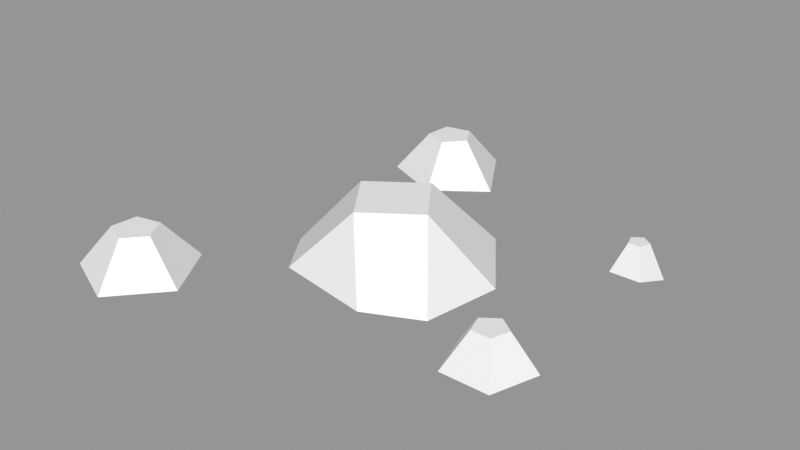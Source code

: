# Source: Rocks_Round_s_2C_01.blend  (saved by Blender 3.0.42; exported with 4.5.12 LTS)
import bpy
from mathutils import Matrix  # noqa: F401  (used for matrix-valued properties, if any)

bpy.ops.wm.read_factory_settings(use_empty=True)
scene = bpy.context.scene
scene.name = 'Scene'

# ---- images (referenced by path relative to the original .blend; pixels are not part of the script)
import os
ASSET_DIR = os.environ.get("B2B_ASSET_DIR", "")  # directory of the original .blend (textures are referenced by path, not embedded)
HERE = os.path.dirname(os.path.abspath(__file__))  # packed textures are extracted next to this script under _unpacked/

def load_image(name, relpath, width, height, colorspace="sRGB"):
    """Load a texture the original file referenced (path relative to the .blend, or extracted next to this script)."""
    p = next((c for c in (os.path.join(HERE, relpath), os.path.join(ASSET_DIR, relpath)) if relpath and os.path.exists(c)), "")
    if p:
        img = bpy.data.images.load(p, check_existing=True)
        img.name = name
    else:  # same state as the original file: an image datablock whose file is absent (Cycles renders it pink)
        img = bpy.data.images.new(name, width, height)
        img.source = "FILE"
        img.filepath = "//" + (relpath or name)
    img.colorspace_settings.name = colorspace
    return img
img_rocks_texture_atlas_1024x1024_png = load_image('Rocks_Texture_Atlas_1024x1024.png', 'Rocks_Texture_Atlas_1024x1024.png', 1024, 1024, 'sRGB')

# ---- materials (node trees are filled in below, after node groups)
mat_rocks_086 = bpy.data.materials.new('Rocks.086')
mat_rocks_086.use_transparent_shadow = False
mat_rocks_086.diffuse_color = (1.0, 1.0, 1.0, 1.0)
mat_rocks_086.roughness = 0.69
mat_rocks_086.specular_intensity = 0.0
mat_material_076 = bpy.data.materials.new('Material.076')
mat_material_076.use_transparent_shadow = False
mat_material_076.roughness = 0.5

# ---- material node trees
mat_rocks_086.use_nodes = True; mat_rocks_086.node_tree.nodes.clear()
_N = mat_rocks_086.node_tree.nodes; _L = mat_rocks_086.node_tree.links
n0 = _N.new('ShaderNodeBsdfPrincipled'); n0.name = 'Principled BSDF'; n0.location = (10, 300)
n0.distribution = 'GGX'
n0.subsurface_method = 'RANDOM_WALK_SKIN'
n0.inputs[2].default_value = 0.69
n0.inputs[3].default_value = 1.45
n0.inputs[4].default_value = 0.0
n0.inputs[13].default_value = 0.0
n1 = _N.new('ShaderNodeOutputMaterial'); n1.name = 'Material Output'; n1.location = (300, 300)
n2 = _N.new('ShaderNodeNormalMap'); n2.name = 'Normal Map'; n2.location = (-300, -300)
n2.label = 'Normal/Map'
n3 = _N.new('ShaderNodeTexImage'); n3.name = 'Image Texture'; n3.location = (-300, 600)
n3.image = img_rocks_texture_atlas_1024x1024_png
_L.new(n0.outputs[0], n1.inputs[0])
_L.new(n2.outputs[0], n0.inputs[5])
_L.new(n3.outputs[0], n0.inputs[0])
n1.is_active_output = True
mat_material_076.use_nodes = True; mat_material_076.node_tree.nodes.clear()
_N = mat_material_076.node_tree.nodes; _L = mat_material_076.node_tree.links
n0 = _N.new('ShaderNodeBsdfPrincipled'); n0.name = 'Principled BSDF'; n0.location = (10, 300)
n0.distribution = 'GGX'
n0.subsurface_method = 'RANDOM_WALK_SKIN'
n0.inputs[3].default_value = 1.45
n0.inputs[27].default_value = (0.0, 0.0, 0.0, 1.0)
n0.inputs[28].default_value = 1.0
n1 = _N.new('ShaderNodeOutputMaterial'); n1.name = 'Material Output'; n1.location = (300, 300)
n2 = _N.new('ShaderNodeNormalMap'); n2.name = 'Normal Map'; n2.location = (-300, -300)
n2.label = 'Normal/Map'
n2.inputs[0].default_value = 0.0
_L.new(n0.outputs[0], n1.inputs[0])
_L.new(n2.outputs[0], n0.inputs[5])
n1.is_active_output = True

# ---- meshes
me_rocks_round_s_2c_01_003 = bpy.data.meshes.new('Rocks_Round_s_2C_01.003')
me_rocks_round_s_2c_01_003.from_pydata([(0.8611, -0.07903, -0.7329), (0.7421, -0.1119, -0.6464), (0.7875, -0.07903, -0.5066), (0.9346, -0.07903, -0.5066), (0.98, -0.1119, -0.6464), (0.8611, 0.05266, -0.6569), (0.8143, 0.05266, -0.623), (0.8322, 0.05266, -0.568), (0.8899, 0.05266, -0.568), (0.9078, 0.05266, -0.623), (-0.6913, -0.08126, 0.5128), (-1.011, -0.08126, 0.5861), (-1.04, -0.08126, 0.9127), (-0.7385, -0.08126, 1.041), (-0.5229, -0.08126, 0.7942), (-0.7578, 0.1167, 0.6686), (-0.8833, 0.1167, 0.6974), (-0.8948, 0.1167, 0.8257), (-0.7763, 0.1167, 0.8762), (-0.6916, 0.1167, 0.7791), (-0.2868, -0.08126, -1.176), (-0.6064, -0.1142, -1.103), (-0.6355, -0.08126, -0.776), (-0.3339, -0.08126, -0.6474), (-0.1184, -0.1142, -0.8945), (-0.3532, 0.1167, -1.02), (-0.4787, 0.1167, -0.9913), (-0.4902, 0.1167, -0.863), (-0.3717, 0.1167, -0.8125), (-0.287, 0.1167, -0.9096), (0.8, -0.07903, 0.2), (0.6098, -0.07903, 0.3382), (0.6824, -0.07903, 0.5618), (0.9176, -0.07903, 0.5618), (0.9902, -0.07903, 0.3382), (0.8, 0.08494, 0.3214), (0.7253, 0.08494, 0.3757), (0.7538, 0.08494, 0.4636), (0.8462, 0.08494, 0.4636), (0.8747, 0.08494, 0.3757), (0.2166, 0.2235, 0.0401), (-0.2215, 0.2235, -0.03259), (0.03387, 0.2235, -0.2153), (0.2329, -0.07959, -0.4414), (-0.5, -0.1125, 0.08284), (-0.2749, -0.1125, -0.3398), (-0.03854, 0.2235, 0.221), (0.167, -0.07959, 0.4366), (-0.3068, -0.07959, 0.353), (0.4642, -0.1125, -0.1182), (0.4005, -0.1125, 0.2696)], [], [(0, 5, 9, 4), (3, 8, 7, 2), (1, 6, 5, 0), (4, 9, 8, 3), (2, 7, 6, 1), (10, 15, 19, 14), (13, 18, 17, 12), (11, 16, 15, 10), (14, 19, 18, 13), (12, 17, 16, 11), (18, 19, 15), (20, 25, 29, 24), (23, 28, 27, 22), (21, 26, 25, 20), (24, 29, 28, 23), (22, 27, 26, 21), (28, 29, 25), (30, 35, 39, 34), (33, 38, 37, 32), (31, 36, 35, 30), (34, 39, 38, 33), (32, 37, 36, 31), (46, 40, 42, 41), (47, 50, 40, 46), (42, 40, 49, 43), (42, 43, 45), (41, 42, 45), (44, 41, 45), (49, 40, 50), (47, 46, 48), (44, 48, 46, 41), (17, 18, 15, 16), (7, 8, 9), (27, 28, 25, 26), (39, 35, 37, 38), (35, 36, 37), (7, 9, 5, 6), (13, 12, 10, 14), (11, 10, 12), (48, 44, 50, 47), (44, 45, 49, 50), (49, 45, 43), (32, 31, 34, 33), (30, 34, 31), (2, 1, 4, 3), (0, 4, 1), (22, 21, 24, 23), (20, 24, 21)])
me_rocks_round_s_2c_01_003.polygons.foreach_set('use_smooth', [True] * 48)
me_rocks_round_s_2c_01_003.polygons.foreach_set('material_index', [1, 1, 1, 1, 1, 1, 1, 1, 1, 1, 1, 1, 1, 1, 1, 1, 1, 1, 1, 1, 1, 1, 1, 1, 1, 1, 1, 1, 1, 1, 1, 1, 1, 1, 1, 1, 1, 1, 1, 1, 1, 1, 1, 1, 1, 1, 1, 1])
_k = set([(0, 1), (0, 4), (0, 5), (1, 2), (1, 4), (1, 6), (2, 3), (2, 7), (3, 4), (3, 8), (4, 9), (5, 6), (5, 9), (6, 7), (7, 8), (8, 9), (10, 11), (10, 14), (10, 15), (11, 12), (11, 16), (12, 13), (12, 17), (13, 14), (13, 18), (14, 19), (15, 16), (15, 19), (16, 17), (17, 18), (18, 19), (20, 21), (20, 24), (20, 25), (21, 22), (21, 24), (21, 26), (22, 23), (22, 27), (23, 24), (23, 28), (24, 29), (25, 26), (25, 29), (26, 27), (27, 28), (28, 29), (30, 31), (30, 34), (30, 35), (31, 32), (31, 36), (32, 33), (32, 37), (33, 34), (33, 38), (34, 39), (35, 36), (35, 39), (36, 37), (37, 38), (38, 39), (40, 42), (40, 46), (40, 49), (40, 50), (41, 42), (41, 44), (41, 45), (41, 46), (42, 43), (42, 45), (43, 45), (43, 49), (44, 45), (44, 48), (44, 50), (45, 49), (46, 47), (46, 48), (47, 48), (47, 50), (49, 50)])
me_rocks_round_s_2c_01_003.attributes.new('sharp_edge', 'BOOLEAN', 'EDGE').data.foreach_set('value', [ (min(e.vertices), max(e.vertices)) in _k for e in me_rocks_round_s_2c_01_003.edges])
_uv = me_rocks_round_s_2c_01_003.uv_layers.new(name='UVMap')
_uv.uv.foreach_set('vector', [14.57, 2.727, 14.62, 2.839, 14.6, 2.869, 14.46, 2.879, 14.59, 3.014, 14.63, 2.894, 14.66, 2.876, 14.76, 2.937, 14.76, 2.745, 14.66, 2.843, 14.62, 2.839, 14.57, 2.727, 14.46, 2.879, 14.6, 2.869, 14.63, 2.894, 14.59, 3.014, 14.76, 2.937, 14.66, 2.876, 14.66, 2.843, 14.76, 2.745, 15.01, 2.936, 14.93, 2.871, 14.92, 2.831, 15.01, 2.776, 14.86, 2.727, 14.88, 2.826, 14.86, 2.862, 14.76, 2.856, 14.86, 2.985, 14.89, 2.89, 14.93, 2.871, 15.01, 2.936, 15.01, 2.776, 14.92, 2.831, 14.88, 2.826, 14.86, 2.727, 14.76, 2.856, 14.86, 2.862, 14.89, 2.89, 14.86, 2.985, 14.88, 2.826, 14.92, 2.831, 14.93, 2.871, 14.83, 3.014, 14.86, 3.106, 14.84, 3.137, 14.73, 3.14, 14.83, 3.263, 14.87, 3.167, 14.9, 3.151, 14.99, 3.204, 14.99, 3.041, 14.9, 3.111, 14.86, 3.106, 14.83, 3.014, 14.73, 3.14, 14.84, 3.137, 14.87, 3.167, 14.83, 3.263, 14.99, 3.204, 14.9, 3.151, 14.9, 3.111, 14.99, 3.041, 14.87, 3.167, 14.84, 3.137, 14.86, 3.106, 14.56, 3.014, 14.59, 3.127, 14.57, 3.164, 14.46, 3.157, 14.56, 3.301, 14.6, 3.192, 14.64, 3.172, 14.73, 3.246, 14.73, 3.068, 14.63, 3.131, 14.59, 3.127, 14.56, 3.014, 14.46, 3.157, 14.57, 3.164, 14.6, 3.192, 14.56, 3.301, 14.73, 3.246, 14.64, 3.172, 14.63, 3.131, 14.73, 3.068, 15.18, 3.346, 15.31, 3.346, 15.31, 3.481, 15.17, 3.478, 15.18, 3.107, 15.38, 3.116, 15.31, 3.346, 15.18, 3.346, 15.31, 3.481, 15.31, 3.346, 15.55, 3.32, 15.51, 3.573, 15.31, 3.481, 15.51, 3.573, 15.22, 3.718, 15.17, 3.478, 15.31, 3.481, 15.22, 3.718, 14.94, 3.559, 15.17, 3.478, 15.22, 3.718, 15.55, 3.32, 15.31, 3.346, 15.38, 3.116, 15.18, 3.107, 15.18, 3.346, 14.94, 3.334, 14.94, 3.559, 14.94, 3.334, 15.18, 3.346, 15.17, 3.478, 14.86, 2.862, 14.88, 2.826, 14.93, 2.871, 14.89, 2.89, 14.66, 2.876, 14.63, 2.894, 14.6, 2.869, 14.9, 3.151, 14.87, 3.167, 14.86, 3.106, 14.9, 3.111, 14.57, 3.164, 14.59, 3.127, 14.64, 3.172, 14.6, 3.192, 14.59, 3.127, 14.63, 3.131, 14.64, 3.172, 14.66, 2.876, 14.6, 2.869, 14.62, 2.839, 14.66, 2.843, 11.14, 15.04, 11.14, 14.69, 11.67, 14.87, 11.47, 15.15, 11.47, 14.58, 11.67, 14.87, 11.14, 14.69, 6.812, 15.62, 6.726, 15.43, 7.27, 15.66, 7.101, 15.74, 6.726, 15.43, 6.922, 15.19, 7.361, 15.42, 7.27, 15.66, 7.361, 15.42, 6.922, 15.19, 7.257, 15.19, 0.6698, 15.39, 0.7843, 15.04, 1.269, 15.39, 0.9696, 15.61, 1.155, 15.04, 1.269, 15.39, 0.7843, 15.04, 2.729, 15.65, 2.622, 15.32, 3.184, 15.32, 3.076, 15.65, 2.903, 15.1, 3.184, 15.32, 2.622, 15.32, 5.205, 14.81, 5.534, 14.7, 5.534, 15.26, 5.205, 15.15, 5.739, 14.98, 5.534, 15.26, 5.534, 14.7])
me_rocks_round_s_2c_01_003.materials.append(mat_rocks_086)
me_rocks_round_s_2c_01_003.materials.append(mat_material_076)
me_rocks_round_s_2c_01_003.use_remesh_fix_poles = True
me_rocks_round_s_2c_01_003.use_remesh_preserve_attributes = False
me_rocks_round_s_2c_01_003.update()
me_rocks_round_s_2c_01_003.normals_split_custom_set([tuple(v) for v in zip(*[iter([0.5916, 0.3824, -0.7098, 0.5916, 0.3824, -0.7098, 0.5916, 0.3824, -0.7098, 0.5916, 0.3824, -0.7098, 0.0, 0.4228, 0.9062, 0.0, 0.4228, 0.9062, 0.0, 0.4228, 0.9062, 0.0, 0.4228, 0.9062, -0.5916, 0.3824, -0.7098, -0.5916, 0.3824, -0.7098, -0.5916, 0.3824, -0.7098, -0.5916, 0.3824, -0.7098, 0.8958, 0.3824, 0.2265, 0.8958, 0.3824, 0.2265, 0.8958, 0.3824, 0.2265, 0.8958, 0.3824, 0.2265, -0.8958, 0.3824, 0.2265, -0.8958, 0.3824, 0.2265, -0.8958, 0.3824, 0.2265, -0.8958, 0.3824, 0.2265, 0.7055, 0.5691, -0.4223, 0.7055, 0.5691, -0.4223, 0.7055, 0.5691, -0.4223, 0.7055, 0.5691, -0.4223, -0.3225, 0.5691, 0.7564, -0.3225, 0.5691, 0.7564, -0.3225, 0.5691, 0.7564, -0.3225, 0.5691, 0.7564, -0.1836, 0.5691, -0.8015, -0.1836, 0.5691, -0.8015, -0.1836, 0.5691, -0.8015, -0.1836, 0.5691, -0.8015, 0.6197, 0.5691, 0.5405, 0.6197, 0.5691, 0.5405, 0.6197, 0.5691, 0.5405, 0.6197, 0.5691, 0.5405, -0.819, 0.5691, -0.07303, -0.819, 0.5691, -0.07303, -0.819, 0.5691, -0.07303, -0.819, 0.5691, -0.07303, 0.0, 1.0, 1.968e-08, 0.0, 1.0, 5.903e-08, 0.0, 1.0, 1.968e-08, 0.7424, 0.538, -0.3992, 0.7424, 0.538, -0.3992, 0.7424, 0.538, -0.3992, 0.7424, 0.538, -0.3992, -0.3225, 0.5691, 0.7564, -0.3225, 0.5691, 0.7564, -0.3225, 0.5691, 0.7564, -0.3225, 0.5691, 0.7564, -0.2258, 0.538, -0.8121, -0.2258, 0.538, -0.8121, -0.2258, 0.538, -0.8121, -0.2258, 0.538, -0.8121, 0.6601, 0.538, 0.5243, 0.6601, 0.538, 0.5243, 0.6601, 0.538, 0.5243, 0.6601, 0.538, 0.5243, -0.8353, 0.538, -0.1134, -0.8353, 0.538, -0.1134, -0.8353, 0.538, -0.1134, -0.8353, 0.538, -0.1134, 0.0, 1.0, 3.006e-08, 0.0, 1.0, 0.0, 0.0, 1.0, 3.006e-08, 0.5042, 0.514, -0.694, 0.5042, 0.514, -0.694, 0.5042, 0.514, -0.694, 0.5042, 0.514, -0.694, 2.381e-07, 0.514, 0.8578, 2.381e-07, 0.514, 0.8578, 2.381e-07, 0.514, 0.8578, 2.381e-07, 0.514, 0.8578, -0.5042, 0.514, -0.694, -0.5042, 0.514, -0.694, -0.5042, 0.514, -0.694, -0.5042, 0.514, -0.694, 0.8158, 0.514, 0.2651, 0.8158, 0.514, 0.2651, 0.8158, 0.514, 0.2651, 0.8158, 0.514, 0.2651, -0.8158, 0.514, 0.2651, -0.8158, 0.514, 0.2651, -0.8158, 0.514, 0.2651, -0.8158, 0.514, 0.2651, 0.0, 1.0, -3.794e-08, 0.0, 1.0, -3.794e-08, 0.0, 1.0, -3.794e-08, 0.0, 1.0, -3.794e-08, 0.4558, 0.6788, 0.5758, 0.4558, 0.6788, 0.5758, 0.4558, 0.6788, 0.5758, 0.4558, 0.6788, 0.5758, 0.6179, 0.6747, -0.4037, 0.6179, 0.6747, -0.4037, 0.6179, 0.6747, -0.4037, 0.6179, 0.6747, -0.4037, -0.2011, 0.4976, -0.8438, -0.2011, 0.4976, -0.8438, -0.2011, 0.4976, -0.8438, -0.4463, 0.6415, -0.6239, -0.4463, 0.6415, -0.6239, -0.4463, 0.6415, -0.6239, -0.7667, 0.4953, -0.4084, -0.7667, 0.4953, -0.4084, -0.7667, 0.4953, -0.4084, 0.827, 0.5455, 0.1357, 0.827, 0.5455, 0.1357, 0.827, 0.5455, 0.1357, -0.1502, 0.5034, 0.8509, -0.1502, 0.5034, 0.8509, -0.1502, 0.5034, 0.8509, -0.6148, 0.6804, 0.3988, -0.6148, 0.6804, 0.3988, -0.6148, 0.6804, 0.3988, -0.6148, 0.6804, 0.3988, 0.0, 1.0, 0.0, 0.0, 1.0, 1.968e-08, 0.0, 1.0, 1.968e-08, 0.0, 1.0, 0.0, 0.0, 1.0, 2.514e-08, 0.0, 1.0, -3.669e-08, 0.0, 1.0, 2.514e-08, 0.0, 1.0, 4.51e-08, 0.0, 1.0, 3.006e-08, 0.0, 1.0, 3.006e-08, 0.0, 1.0, 4.51e-08, 0.0, 1.0, 0.0, 0.0, 1.0, -1.913e-08, 0.0, 1.0, -1.914e-08, 0.0, 1.0, 0.0, 0.0, 1.0, -1.913e-08, 0.0, 1.0, -5.74e-08, 0.0, 1.0, -1.914e-08, 0.0, 1.0, 2.514e-08, 0.0, 1.0, 2.514e-08, 0.0, 1.0, 5.605e-08, 0.0, 1.0, 5.605e-08, 0.0, -1.0, -1.392e-08, 0.0, -1.0, 2.868e-09, 0.0, -1.0, 2.868e-09, 0.0, -1.0, -1.392e-08, 0.0, -1.0, 3.644e-08, 0.0, -1.0, 2.868e-09, 0.0, -1.0, 2.868e-09, -0.02877, -0.9888, 0.1462, -0.02877, -0.9888, 0.1462, -0.02877, -0.9888, 0.1462, -0.02877, -0.9888, 0.1462, 0.0, -1.0, -5.15e-09, 0.0, -1.0, -5.15e-09, 0.0, -1.0, -5.15e-09, 0.0, -1.0, -5.15e-09, 0.03852, -0.991, -0.1284, 0.03852, -0.991, -0.1284, 0.03852, -0.991, -0.1284, 0.0, -1.0, -1.353e-08, 0.0, -1.0, -9.022e-09, 0.0, -1.0, -9.022e-09, 0.0, -1.0, -1.353e-08, 0.0, -1.0, 0.0, 0.0, -1.0, -9.022e-09, 0.0, -1.0, -9.022e-09, 6.736e-08, -0.9734, 0.229, 6.736e-08, -0.9734, 0.229, 6.736e-08, -0.9734, 0.229, 6.736e-08, -0.9734, 0.229, 0.0, -0.9346, -0.3558, 0.0, -0.9346, -0.3558, 0.0, -0.9346, -0.3558, -0.04117, -0.9945, 0.09653, -0.04117, -0.9945, 0.09653, -0.04117, -0.9945, 0.09653, -0.04117, -0.9945, 0.09653, 0.06602, -0.9857, -0.1548, 0.06602, -0.9857, -0.1548, 0.06602, -0.9857, -0.1548])] * 3)])

# ---- objects
ob_rocks_round_s_2c_01 = bpy.data.objects.new('Rocks_Round_s_2C_01', me_rocks_round_s_2c_01_003)

# ---- transforms, parenting, visibility, modifiers, constraints
ob_rocks_round_s_2c_01.location = (0.0, 0.0, 0.0)
ob_rocks_round_s_2c_01.rotation_euler = (1.571, -0.0, 0.0)
ob_rocks_round_s_2c_01.color = (0.8, 0.8, 0.8, 1.0)

# ---- collection membership
scene.collection.objects.link(ob_rocks_round_s_2c_01)

# ---- scene / render settings (as saved in the file)
scene.frame_start = 1; scene.frame_end = 250; scene.frame_set(1)
scene.render.engine = 'BLENDER_EEVEE_NEXT'
scene.cycles.sampling_pattern = 'TABULATED_SOBOL'
scene.cycles.use_light_tree = False
scene.view_settings.view_transform = 'Standard'
bpy.context.view_layer.update()

# ---- added for rendering (the .blend has no active camera and no usable light): camera, sun + grey world if the file has none
cam_auto = bpy.data.cameras.new('AutoCamera')
cam_auto.lens = 50.0
cam_auto.sensor_width = 36.0
cam_auto.clip_end = 1000.0
ob_auto_camera = bpy.data.objects.new('AutoCamera', cam_auto)
scene.collection.objects.link(ob_auto_camera)
ob_auto_camera.location = (2.77402, -3.29145, 2.29382)
ob_auto_camera.rotation_euler = (1.09748, -7.21219e-08, 0.694738)
scene.camera = ob_auto_camera
light_auto_sun = bpy.data.lights.new('AutoSun', 'SUN')
light_auto_sun.energy = 3.0
light_auto_sun.angle = 0.0523599
ob_auto_sun = bpy.data.objects.new('AutoSun', light_auto_sun)
scene.collection.objects.link(ob_auto_sun)
ob_auto_sun.rotation_euler = (0.872665, 0.174533, 0.523599)
if scene.world is None:
    world_auto = bpy.data.worlds.new('AutoWorld')
    world_auto.color = (0.3, 0.3, 0.3)
    scene.world = world_auto
bpy.context.view_layer.update()
